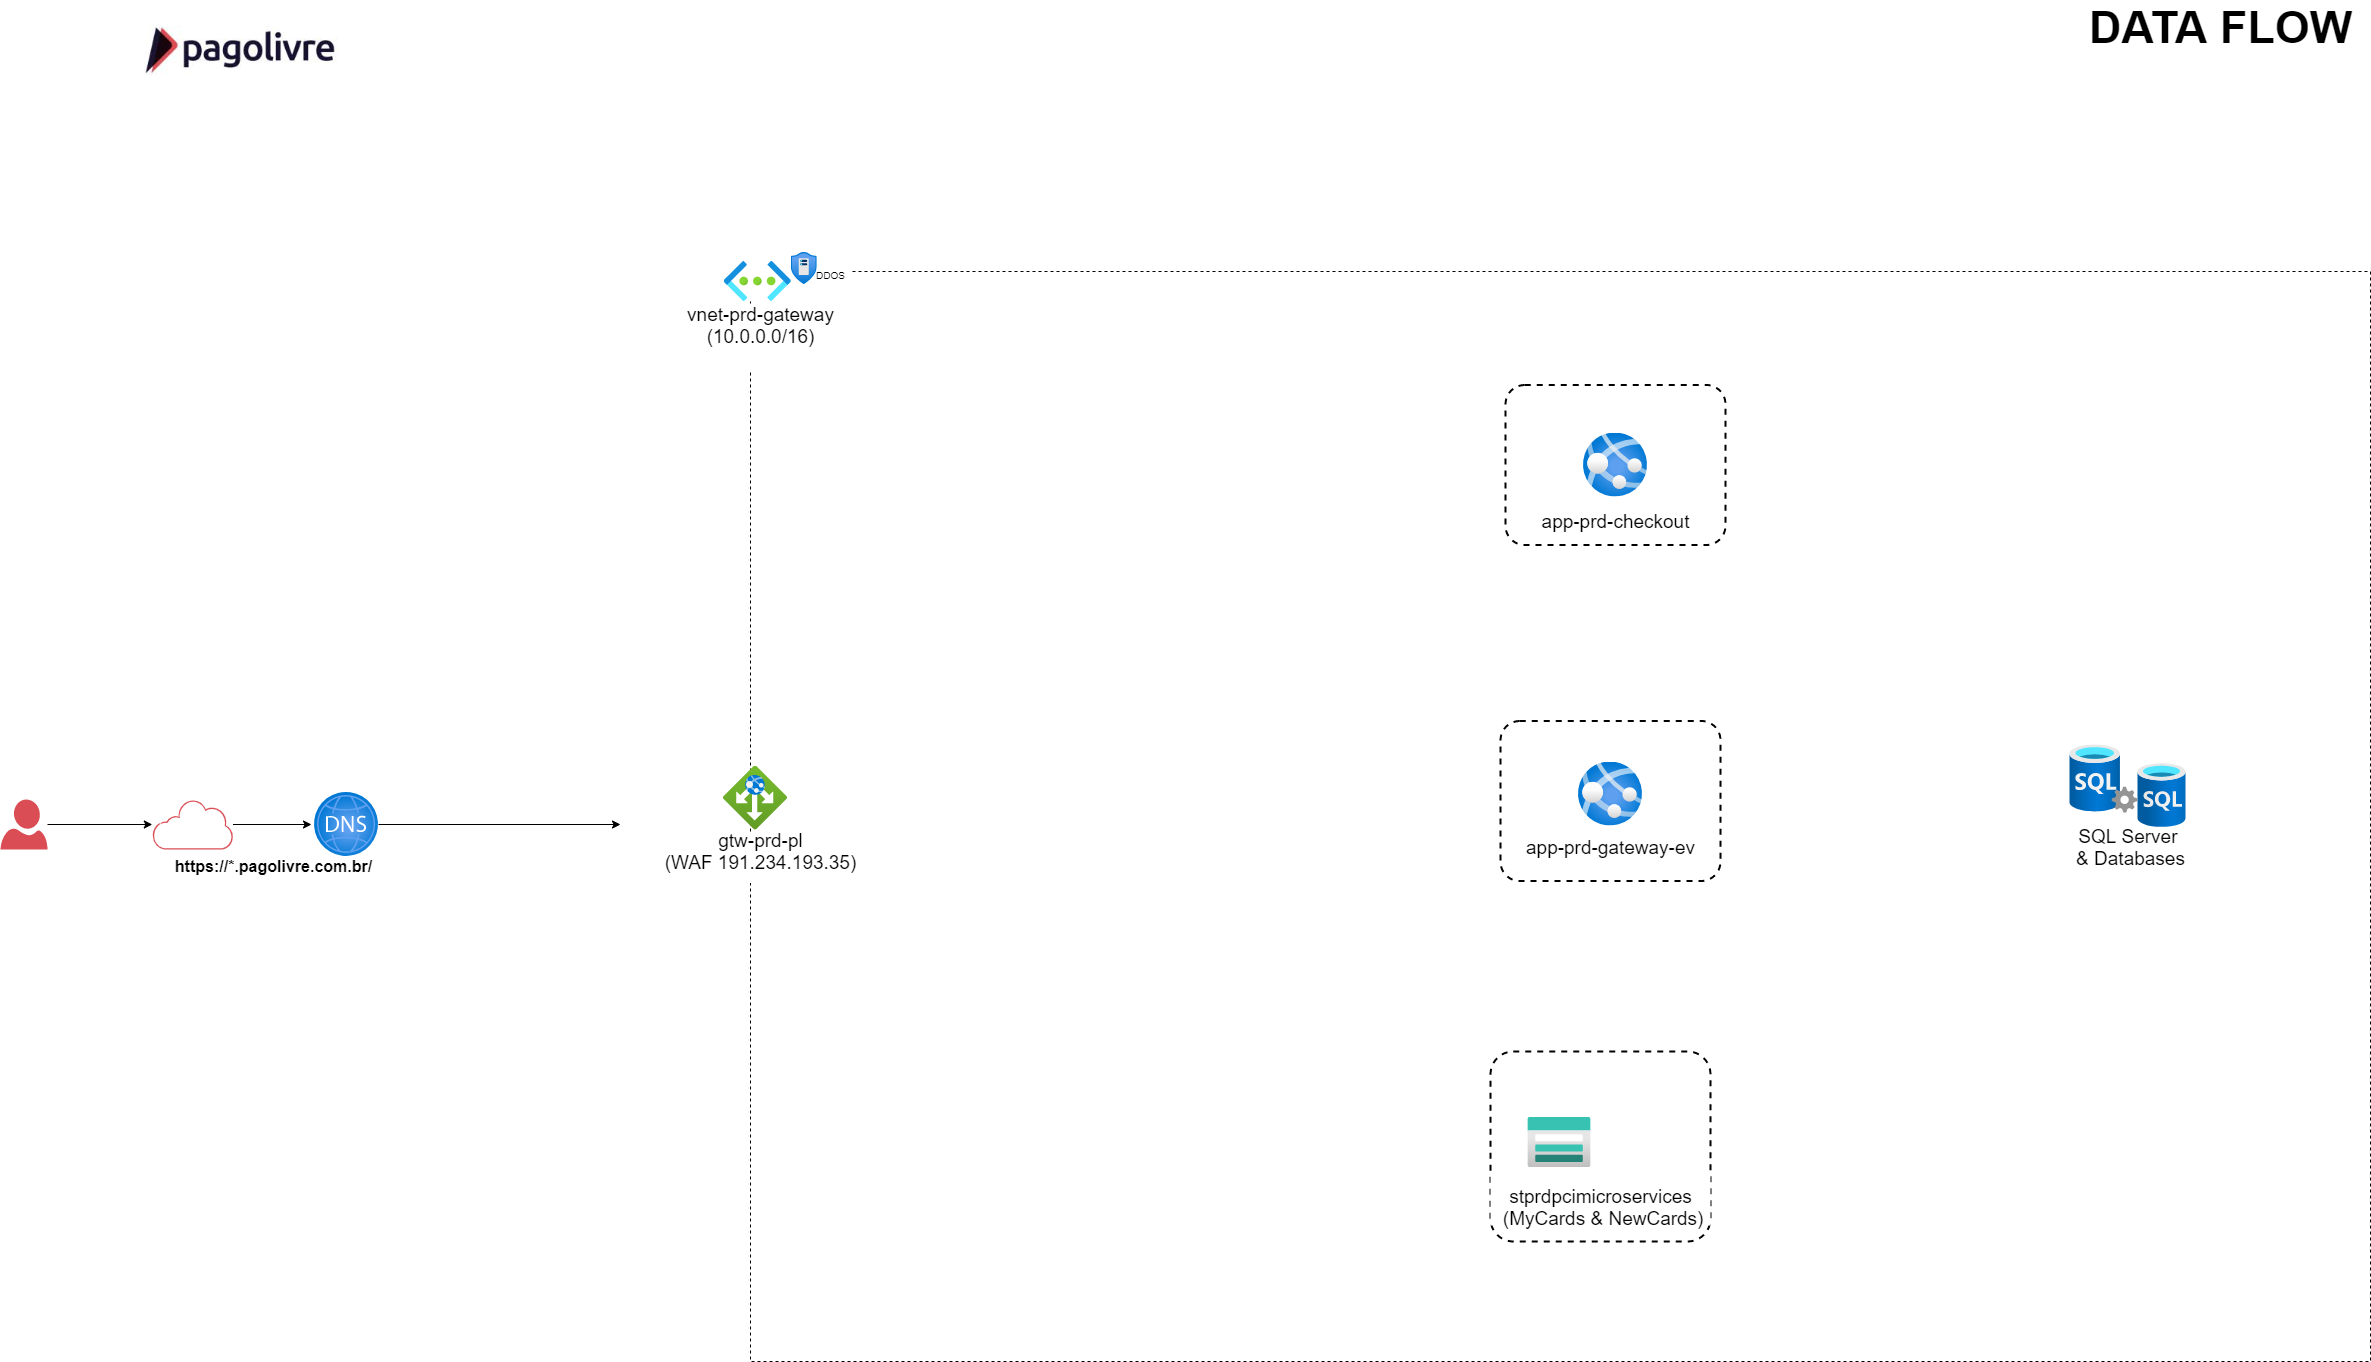

The diagram above was exported from draw.io. Its source (the exported page's mxGraphModel, read from the mxfile embedded in the PNG):
<mxGraphModel dx="4641" dy="2667" grid="1" gridSize="10" guides="1" tooltips="1" connect="1" arrows="1" fold="1" page="1" pageScale="1" pageWidth="1169" pageHeight="827" background="#FFFFFF" math="0" shadow="0">
  <root>
    <mxCell id="0" />
    <mxCell id="1" parent="0" />
    <mxCell id="mOb9_CwEFey5R5jkdjlx-1" value="" style="rounded=0;whiteSpace=wrap;html=1;dashed=1;fillColor=none;" parent="1" vertex="1">
      <mxGeometry x="630" y="269" width="1620" height="1090" as="geometry" />
    </mxCell>
    <mxCell id="NZhhmsfzpZZ3fIWib_9y-2" value="" style="shape=image;imageAspect=0;aspect=fixed;verticalLabelPosition=bottom;verticalAlign=top;image=https://encrypted-tbn0.gstatic.com/images?q=tbn:ANd9GcRmZmVbQkiHEiLqcfqpbLFbAjQ5cH3HpS4ydA&amp;usqp=CAU;" parent="1" vertex="1">
      <mxGeometry width="231.82" height="100" as="geometry" />
    </mxCell>
    <mxCell id="NZhhmsfzpZZ3fIWib_9y-8" value="&lt;font style=&quot;font-size: 45px&quot;&gt;&lt;b&gt;DATA FLOW&lt;br&gt;&lt;/b&gt;&lt;/font&gt;" style="text;html=1;align=center;verticalAlign=middle;resizable=0;points=[];autosize=1;" parent="1" vertex="1">
      <mxGeometry x="1960" y="10" width="280" height="30" as="geometry" />
    </mxCell>
    <mxCell id="4QwKShRHj7QQvRxAfDph-10" style="edgeStyle=orthogonalEdgeStyle;rounded=0;orthogonalLoop=1;jettySize=auto;html=1;endArrow=classic;endFill=1;strokeWidth=1;" parent="1" source="4QwKShRHj7QQvRxAfDph-1" target="4QwKShRHj7QQvRxAfDph-2" edge="1">
      <mxGeometry relative="1" as="geometry" />
    </mxCell>
    <mxCell id="4QwKShRHj7QQvRxAfDph-1" value="" style="aspect=fixed;pointerEvents=1;shadow=0;dashed=0;html=1;strokeColor=none;labelPosition=center;verticalLabelPosition=bottom;verticalAlign=top;align=center;shape=mxgraph.azure.user;fillColor=#da4d55;" parent="1" vertex="1">
      <mxGeometry x="-120" y="797" width="47" height="50" as="geometry" />
    </mxCell>
    <mxCell id="4QwKShRHj7QQvRxAfDph-11" style="edgeStyle=orthogonalEdgeStyle;rounded=0;orthogonalLoop=1;jettySize=auto;html=1;endArrow=classic;endFill=1;strokeWidth=1;" parent="1" source="4QwKShRHj7QQvRxAfDph-2" edge="1">
      <mxGeometry relative="1" as="geometry">
        <mxPoint x="191" y="822" as="targetPoint" />
      </mxGeometry>
    </mxCell>
    <mxCell id="4QwKShRHj7QQvRxAfDph-2" value="" style="aspect=fixed;pointerEvents=1;shadow=0;dashed=0;html=1;strokeColor=none;labelPosition=center;verticalLabelPosition=bottom;verticalAlign=top;align=center;shape=mxgraph.mscae.enterprise.internet_hollow;fillColor=#da4d55;" parent="1" vertex="1">
      <mxGeometry x="31.819999999999936" y="797" width="80.65" height="50" as="geometry" />
    </mxCell>
    <mxCell id="4QwKShRHj7QQvRxAfDph-12" style="edgeStyle=orthogonalEdgeStyle;rounded=0;orthogonalLoop=1;jettySize=auto;html=1;endArrow=classic;endFill=1;strokeWidth=1;" parent="1" source="4QwKShRHj7QQvRxAfDph-6" edge="1">
      <mxGeometry relative="1" as="geometry">
        <mxPoint x="500" y="822" as="targetPoint" />
      </mxGeometry>
    </mxCell>
    <mxCell id="4QwKShRHj7QQvRxAfDph-6" value="" style="aspect=fixed;html=1;points=[];align=center;image;fontSize=12;image=img/lib/azure2/networking/DNS_Zones.svg;" parent="1" vertex="1">
      <mxGeometry x="194" y="790" width="64" height="64" as="geometry" />
    </mxCell>
    <mxCell id="4QwKShRHj7QQvRxAfDph-83" value="&lt;font size=&quot;1&quot;&gt;&lt;b style=&quot;font-size: 16px&quot;&gt;https://*.pagolivre.com.br/&lt;/b&gt;&lt;/font&gt;" style="text;html=1;align=center;verticalAlign=middle;resizable=0;points=[];autosize=1;" parent="1" vertex="1">
      <mxGeometry x="48" y="854" width="210" height="20" as="geometry" />
    </mxCell>
    <mxCell id="4QwKShRHj7QQvRxAfDph-88" value="&lt;font&gt;&lt;font style=&quot;font-size: 10px&quot;&gt;DDOS&lt;/font&gt;&lt;br&gt;&lt;/font&gt;" style="text;html=1;align=center;verticalAlign=middle;resizable=0;points=[];autosize=1;fillColor=#ffffff;" parent="1" vertex="1">
      <mxGeometry x="690" y="262" width="40" height="20" as="geometry" />
    </mxCell>
    <mxCell id="mOb9_CwEFey5R5jkdjlx-3" value="&lt;span style=&quot;color: rgba(0 , 0 , 0 , 0) ; font-family: monospace ; font-size: 0px ; background-color: rgb(248 , 249 , 250)&quot;&gt;%3CmxGraphModel%3E%3Croot%3E%3CmxCell%20id%3D%220%22%2F%3E%3CmxCell%20id%3D%221%22%20parent%3D%220%22%2F%3E%3CmxCell%20id%3D%222%22%20value%3D%22stprdcdnmicroservices%22%20style%3D%22rounded%3D1%3BwhiteSpace%3Dwrap%3Bhtml%3D1%3Bshadow%3D0%3Bglass%3D0%3BlabelBackgroundColor%3D%23FFFFFF%3Bsketch%3D0%3BstrokeWidth%3D2%3BgradientColor%3Dnone%3BfillColor%3Dnone%3Bdashed%3D1%3BarcSize%3D12%3B%22%20vertex%3D%221%22%20parent%3D%221%22%3E%3CmxGeometry%20x%3D%22400%22%20y%3D%22550%22%20width%3D%22220%22%20height%3D%22180%22%20as%3D%22geometry%22%2F%3E%3C%2FmxCell%3E%3C%2Froot%3E%3C%2FmxGraphModel%3E&lt;/span&gt;" style="rounded=1;whiteSpace=wrap;html=1;shadow=0;glass=0;labelBackgroundColor=#FFFFFF;sketch=0;strokeWidth=2;gradientColor=none;fillColor=none;dashed=1;arcSize=12;" parent="1" vertex="1">
      <mxGeometry x="1370" y="1049" width="220" height="190" as="geometry" />
    </mxCell>
    <mxCell id="mOb9_CwEFey5R5jkdjlx-4" value="&lt;br&gt;&lt;span style=&quot;font-size: 19px&quot;&gt;stprdpcimicroservices&lt;br&gt;&amp;nbsp;(MyCards &amp;amp; NewCards)&lt;/span&gt;" style="text;html=1;align=center;verticalAlign=middle;resizable=0;points=[];autosize=1;fillColor=#ffffff;" parent="1" vertex="1">
      <mxGeometry x="1370" y="1173" width="220" height="50" as="geometry" />
    </mxCell>
    <mxCell id="mOb9_CwEFey5R5jkdjlx-6" value="" style="aspect=fixed;html=1;points=[];align=center;image;fontSize=12;image=img/lib/azure2/networking/Application_Gateways.svg;" parent="1" vertex="1">
      <mxGeometry x="603" y="763.5" width="64" height="64" as="geometry" />
    </mxCell>
    <mxCell id="mOb9_CwEFey5R5jkdjlx-8" value="&lt;font&gt;&lt;span style=&quot;font-size: 19px&quot;&gt;gtw-prd-pl&lt;br&gt;(WAF&amp;nbsp;&lt;/span&gt;&lt;span style=&quot;font-size: 19px&quot;&gt;191.234.193.35)&lt;br&gt;&lt;/span&gt;&lt;br&gt;&lt;/font&gt;" style="text;html=1;align=center;verticalAlign=middle;resizable=0;points=[];autosize=1;fillColor=#ffffff;" parent="1" vertex="1">
      <mxGeometry x="535" y="830.5" width="210" height="50" as="geometry" />
    </mxCell>
    <mxCell id="mOb9_CwEFey5R5jkdjlx-9" value="&lt;font style=&quot;font-size: 19px&quot;&gt;vnet-prd-gateway&lt;br&gt;(10.0.0.0/16)&lt;br&gt;&lt;br&gt;&lt;/font&gt;" style="text;html=1;align=center;verticalAlign=middle;resizable=0;points=[];autosize=1;strokeWidth=8;labelBackgroundColor=#FFFFFF;labelBorderColor=none;rounded=0;glass=0;shadow=0;sketch=0;fillColor=#ffffff;" parent="1" vertex="1">
      <mxGeometry x="560" y="309" width="160" height="50" as="geometry" />
    </mxCell>
    <mxCell id="mOb9_CwEFey5R5jkdjlx-12" value="" style="aspect=fixed;html=1;points=[];align=center;image;fontSize=12;image=img/lib/azure2/storage/Storage_Accounts.svg;rounded=0;shadow=0;glass=0;labelBackgroundColor=#FFFFFF;sketch=0;strokeWidth=8;fillColor=#ffffff;gradientColor=none;" parent="1" vertex="1">
      <mxGeometry x="1407.5" y="1115" width="62.5" height="50" as="geometry" />
    </mxCell>
    <mxCell id="mOb9_CwEFey5R5jkdjlx-15" value="&lt;span style=&quot;color: rgba(0 , 0 , 0 , 0) ; font-family: monospace ; font-size: 0px ; background-color: rgb(248 , 249 , 250)&quot;&gt;%3CmxGraphModel%3E%3Croot%3E%3CmxCell%20id%3D%220%22%2F%3E%3CmxCell%20id%3D%221%22%20parent%3D%220%22%2F%3E%3CmxCell%20id%3D%222%22%20value%3D%22stprdcdnmicroservices%22%20style%3D%22rounded%3D1%3BwhiteSpace%3Dwrap%3Bhtml%3D1%3Bshadow%3D0%3Bglass%3D0%3BlabelBackgroundColor%3D%23FFFFFF%3Bsketch%3D0%3BstrokeWidth%3D2%3BgradientColor%3Dnone%3BfillColor%3Dnone%3Bdashed%3D1%3BarcSize%3D12%3B%22%20vertex%3D%221%22%20parent%3D%221%22%3E%3CmxGeometry%20x%3D%22400%22%20y%3D%22550%22%20width%3D%22220%22%20height%3D%22180%22%20as%3D%22geometry%22%2F%3E%3C%2FmxCell%3E%3C%2Froot%3E%3C%2FmxGraphModel%3E&lt;/span&gt;" style="rounded=1;whiteSpace=wrap;html=1;shadow=0;glass=0;labelBackgroundColor=#FFFFFF;sketch=0;strokeWidth=2;gradientColor=none;fillColor=none;dashed=1;arcSize=12;" parent="1" vertex="1">
      <mxGeometry x="1380" y="718.5" width="220" height="160" as="geometry" />
    </mxCell>
    <mxCell id="mOb9_CwEFey5R5jkdjlx-16" value="" style="aspect=fixed;html=1;points=[];align=center;image;fontSize=12;image=img/lib/azure2/app_services/App_Services.svg;rounded=0;shadow=0;glass=0;dashed=1;labelBackgroundColor=#FFFFFF;sketch=0;strokeWidth=2;fillColor=none;gradientColor=none;" parent="1" vertex="1">
      <mxGeometry x="1458" y="759.5" width="64" height="64" as="geometry" />
    </mxCell>
    <mxCell id="mOb9_CwEFey5R5jkdjlx-17" value="&lt;span style=&quot;font-size: 19px&quot;&gt;app-prd-gateway-ev&lt;/span&gt;" style="text;html=1;align=center;verticalAlign=middle;resizable=0;points=[];autosize=1;fillColor=#ffffff;" parent="1" vertex="1">
      <mxGeometry x="1400" y="834.5" width="180" height="20" as="geometry" />
    </mxCell>
    <mxCell id="mOb9_CwEFey5R5jkdjlx-18" value="" style="aspect=fixed;html=1;points=[];align=center;image;fontSize=12;image=img/lib/azure2/databases/SQL_Server.svg;rounded=0;shadow=0;glass=0;dashed=1;labelBackgroundColor=#FFFFFF;sketch=0;strokeWidth=2;fillColor=none;gradientColor=none;" parent="1" vertex="1">
      <mxGeometry x="1949.5" y="742.5" width="68" height="68" as="geometry" />
    </mxCell>
    <mxCell id="mOb9_CwEFey5R5jkdjlx-19" value="" style="aspect=fixed;html=1;points=[];align=center;image;fontSize=12;image=img/lib/azure2/databases/SQL_Database.svg;rounded=0;shadow=0;glass=0;dashed=1;labelBackgroundColor=#FFFFFF;sketch=0;strokeWidth=2;fillColor=none;gradientColor=none;" parent="1" vertex="1">
      <mxGeometry x="2017.5" y="761" width="48" height="64" as="geometry" />
    </mxCell>
    <mxCell id="mOb9_CwEFey5R5jkdjlx-20" value="&lt;span style=&quot;font-size: 19px&quot;&gt;SQL Server &lt;br&gt;&amp;amp; Databases&lt;br&gt;&lt;/span&gt;" style="text;html=1;align=center;verticalAlign=middle;resizable=0;points=[];autosize=1;fillColor=#ffffff;" parent="1" vertex="1">
      <mxGeometry x="1950" y="825" width="120" height="40" as="geometry" />
    </mxCell>
    <mxCell id="mOb9_CwEFey5R5jkdjlx-25" value="&lt;span style=&quot;color: rgba(0 , 0 , 0 , 0) ; font-family: monospace ; font-size: 0px ; background-color: rgb(248 , 249 , 250)&quot;&gt;%3CmxGraphModel%3E%3Croot%3E%3CmxCell%20id%3D%220%22%2F%3E%3CmxCell%20id%3D%221%22%20parent%3D%220%22%2F%3E%3CmxCell%20id%3D%222%22%20value%3D%22stprdcdnmicroservices%22%20style%3D%22rounded%3D1%3BwhiteSpace%3Dwrap%3Bhtml%3D1%3Bshadow%3D0%3Bglass%3D0%3BlabelBackgroundColor%3D%23FFFFFF%3Bsketch%3D0%3BstrokeWidth%3D2%3BgradientColor%3Dnone%3BfillColor%3Dnone%3Bdashed%3D1%3BarcSize%3D12%3B%22%20vertex%3D%221%22%20parent%3D%221%22%3E%3CmxGeometry%20x%3D%22400%22%20y%3D%22550%22%20width%3D%22220%22%20height%3D%22180%22%20as%3D%22geometry%22%2F%3E%3C%2FmxCell%3E%3C%2Froot%3E%3C%2FmxGraphModel%3E&lt;/span&gt;" style="rounded=1;whiteSpace=wrap;html=1;shadow=0;glass=0;labelBackgroundColor=#FFFFFF;sketch=0;strokeWidth=2;gradientColor=none;fillColor=none;dashed=1;arcSize=12;" parent="1" vertex="1">
      <mxGeometry x="1385" y="382.5" width="220" height="160" as="geometry" />
    </mxCell>
    <mxCell id="mOb9_CwEFey5R5jkdjlx-26" value="" style="aspect=fixed;html=1;points=[];align=center;image;fontSize=12;image=img/lib/azure2/app_services/App_Services.svg;rounded=0;shadow=0;glass=0;dashed=1;labelBackgroundColor=#FFFFFF;sketch=0;strokeWidth=2;fillColor=none;gradientColor=none;" parent="1" vertex="1">
      <mxGeometry x="1463" y="430.5" width="64" height="64" as="geometry" />
    </mxCell>
    <mxCell id="mOb9_CwEFey5R5jkdjlx-27" value="&lt;div&gt;&lt;span style=&quot;font-size: 19px&quot;&gt;app-prd-checkout&lt;/span&gt;&lt;/div&gt;" style="text;html=1;align=center;verticalAlign=middle;resizable=0;points=[];autosize=1;fillColor=#ffffff;" parent="1" vertex="1">
      <mxGeometry x="1415" y="508.5" width="160" height="20" as="geometry" />
    </mxCell>
    <mxCell id="mOb9_CwEFey5R5jkdjlx-31" value="" style="aspect=fixed;html=1;points=[];align=center;image;fontSize=12;image=img/lib/azure2/networking/Virtual_Networks.svg;imageBackground=#ffffff;" parent="1" vertex="1">
      <mxGeometry x="603.75" y="259" width="67" height="40" as="geometry" />
    </mxCell>
    <mxCell id="4QwKShRHj7QQvRxAfDph-7" value="" style="aspect=fixed;html=1;points=[];align=center;image;fontSize=12;image=img/lib/azure2/networking/DDoS_Protection_Plans.svg;" parent="1" vertex="1">
      <mxGeometry x="670.75" y="250" width="26.35" height="32" as="geometry" />
    </mxCell>
  </root>
</mxGraphModel>